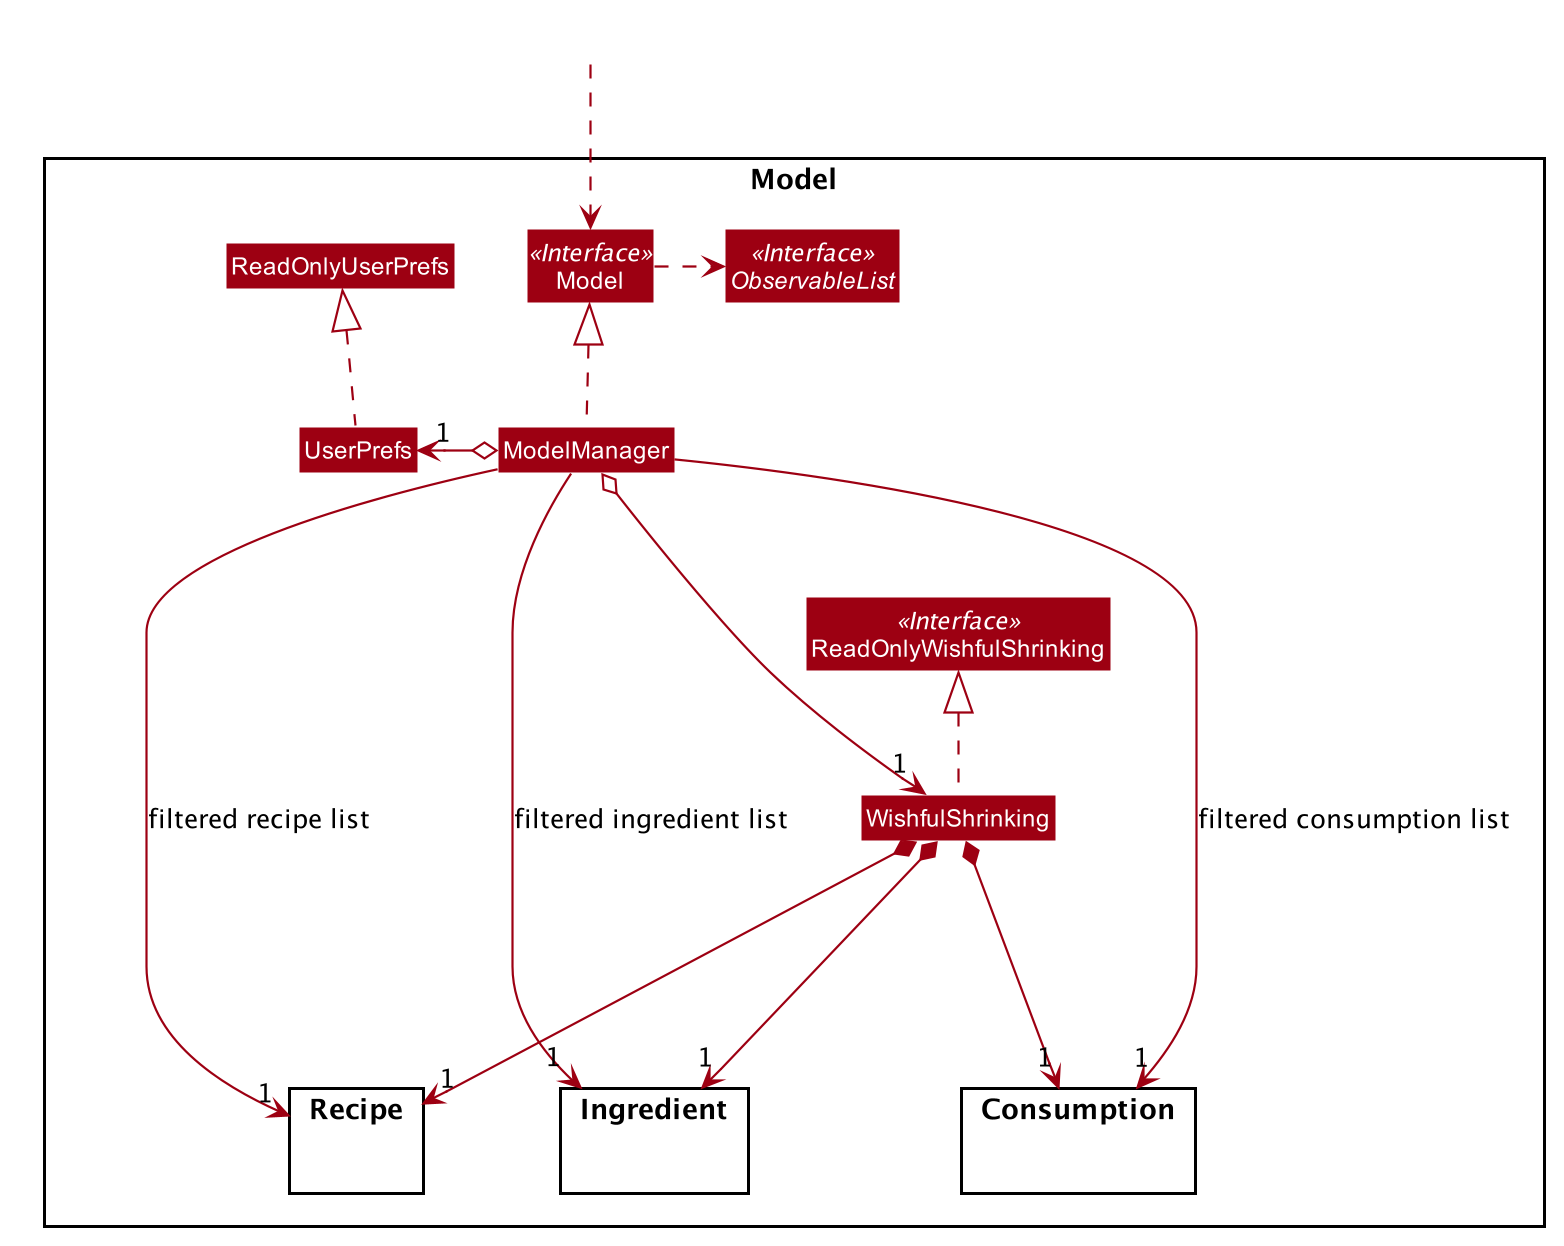

The diagram above was rendered by PlantUML. Its source (embedded in the PNG):
@startuml








skinparam BackgroundColor #FFFFFFF

skinparam Shadowing false

skinparam Class {
    FontColor #FFFFFF
    BorderThickness 1
    BorderColor #FFFFFF
    StereotypeFontColor #FFFFFF
    FontName Arial
}

skinparam Actor {
    BorderColor #000000
    Color #000000
    FontName Arial
}

skinparam Sequence {
    MessageAlign center
    BoxFontSize 15
    BoxPadding 0
    BoxFontColor #FFFFFF
    FontName Arial
}

skinparam Participant {
    FontColor #FFFFFFF
    Padding 20
}

skinparam MinClassWidth 50
skinparam ParticipantPadding 10
skinparam Shadowing false
skinparam DefaultTextAlignment center
skinparam packageStyle Rectangle

hide footbox
hide members
hide circle
skinparam arrowThickness 1.1
skinparam arrowColor #9D0012
skinparam classBackgroundColor #9D0012

Package Model <<Rectangle>>{
Interface ReadOnlyWishfulShrinking <<Interface>>
Interface Model <<Interface>>
Interface ObservableList <<Interface>>
Class WishfulShrinking
Class ReadOnlyWishfulShrinking
Class Model
Class ModelManager
Class UserPrefs
Class ReadOnlyUserPrefs

Package Recipe {

}

Package Ingredient {
}

Package Consumption {
}

}

Class HiddenOutside #FFFFFF
HiddenOutside ..> Model

WishfulShrinking .up.|> ReadOnlyWishfulShrinking

ModelManager .up.|> Model
Model .right..> ObservableList
ModelManager o---> "1" WishfulShrinking
ModelManager o-left-> "1" UserPrefs
UserPrefs .up.|> ReadOnlyUserPrefs

WishfulShrinking *---> "1" Recipe
ModelManager --->"1" Recipe : filtered recipe list

WishfulShrinking *---> "1" Ingredient
ModelManager --->"1" Ingredient : filtered ingredient list

WishfulShrinking *---> "1" Consumption
ModelManager -->"1" Consumption : filtered consumption list

@enduml